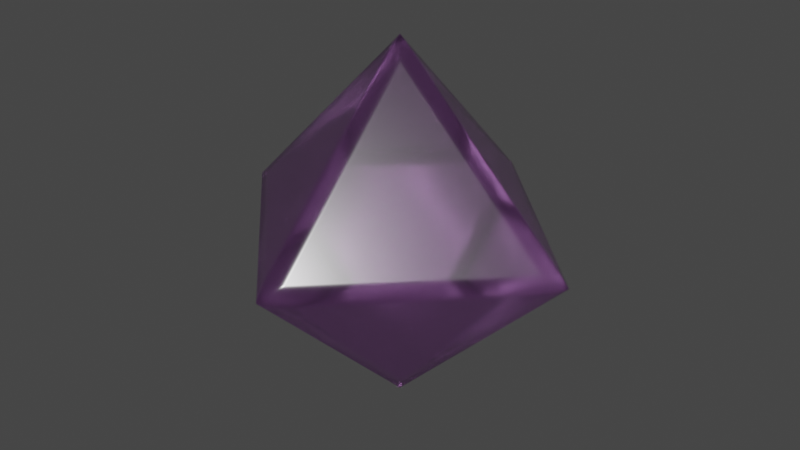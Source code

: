 # Source: d8.blend  (saved by Blender 3.0.42; exported with 4.5.12 LTS)
import bpy
from mathutils import Matrix  # noqa: F401  (used for matrix-valued properties, if any)

bpy.ops.wm.read_factory_settings(use_empty=True)
scene = bpy.context.scene
scene.name = 'Scene'

# ---- collections
col_collection = bpy.data.collections.new('Collection'); scene.collection.children.link(col_collection)

# ---- materials (node trees are filled in below, after node groups)
mat_base_color = bpy.data.materials.new('base color')
mat_base_color.use_transparent_shadow = False
mat_base_color.use_raytrace_refraction = True
mat_base_color.use_screen_refraction = True
mat_base_color.thickness_mode = 'SLAB'

# ---- material node trees
mat_base_color.use_nodes = True; mat_base_color.node_tree.nodes.clear()
_N = mat_base_color.node_tree.nodes; _L = mat_base_color.node_tree.links
n0 = _N.new('ShaderNodeBsdfPrincipled'); n0.name = 'Principled BSDF'; n0.location = (10, 300)
n0.distribution = 'GGX'
n0.subsurface_method = 'RANDOM_WALK_SKIN'
n0.inputs[0].default_value = (0.6724, 0.2747, 0.7991, 1.0)
n0.inputs[2].default_value = 0.212
n0.inputs[3].default_value = 1.45
n0.inputs[13].default_value = 0.4769
n0.inputs[18].default_value = 1.0
n0.inputs[27].default_value = (0.0, 0.0, 0.0, 1.0)
n0.inputs[28].default_value = 1.0
n1 = _N.new('ShaderNodeOutputMaterial'); n1.name = 'Material Output'; n1.location = (300, 300)
_L.new(n0.outputs[0], n1.inputs[0])
n1.is_active_output = True

# ---- world
world_world = bpy.data.worlds.new('World'); scene.world = world_world
world_world.use_nodes = True; world_world.node_tree.nodes.clear()
_N = world_world.node_tree.nodes; _L = world_world.node_tree.links
n0 = _N.new('ShaderNodeOutputWorld'); n0.name = 'World Output'; n0.location = (300, 300)
n1 = _N.new('ShaderNodeBackground'); n1.name = 'Background'; n1.location = (10, 300)
n1.inputs[0].default_value = (0.05088, 0.05088, 0.05088, 1.0)
_L.new(n1.outputs[0], n0.inputs[0])
n0.is_active_output = True
world_world.color = (0.05088, 0.05088, 0.05088)
world_world.use_sun_shadow = False
world_world.sun_shadow_jitter_overblur = 0.0

# ---- meshes
me_solid = bpy.data.meshes.new('Solid')
me_solid.from_pydata([(1.0, 0.0, 0.0), (-1.0, 0.0, 0.0), (0.0, 1.0, 0.0), (0.0, -1.0, 0.0), (0.0, 0.0, 1.0), (0.0, 0.0, -1.0), (0.5, 0.5, 0.0), (-0.5, -0.5, 0.0), (0.0, 0.5, 0.5), (0.5, 0.0, -0.5), (0.0, 0.5, -0.5), (-0.5, 0.0, -0.5), (0.0, -0.5, 0.5), (0.5, -0.5, 0.0), (0.0, -0.5, -0.5), (-0.5, 0.5, 0.0), (0.5, 0.0, 0.5), (-0.5, 0.0, 0.5), (0.25, 0.75, 0.0), (-0.25, -0.75, 0.0), (0.0, 0.25, 0.75), (0.25, 0.0, -0.75), (0.0, 0.25, -0.75), (-0.25, 0.0, -0.75), (0.0, -0.25, 0.75), (0.25, -0.75, 0.0), (0.0, -0.25, -0.75), (-0.25, 0.75, 0.0), (0.25, 0.0, 0.75), (-0.25, 0.0, 0.75), (0.75, 0.25, 0.0), (-0.75, -0.25, 0.0), (0.0, 0.75, 0.25), (0.75, 0.0, -0.25), (0.0, 0.75, -0.25), (-0.75, 0.0, -0.25), (0.0, -0.75, 0.25), (0.75, -0.25, 0.0), (0.0, -0.75, -0.25), (-0.75, 0.25, 0.0), (0.75, 0.0, 0.25), (-0.75, 0.0, 0.25), (0.25, -0.5, -0.25), (0.25, -0.25, -0.5), (0.5, -0.25, -0.25), (-0.5, -0.25, -0.25), (-0.25, -0.25, -0.5), (-0.25, -0.5, -0.25), (-0.25, 0.5, -0.25), (-0.25, 0.25, -0.5), (-0.5, 0.25, -0.25), (0.5, 0.25, -0.25), (0.25, 0.25, -0.5), (0.25, 0.5, -0.25), (0.5, -0.25, 0.25), (0.25, -0.25, 0.5), (0.25, -0.5, 0.25), (-0.25, -0.5, 0.25), (-0.25, -0.25, 0.5), (-0.5, -0.25, 0.25), (-0.5, 0.25, 0.25), (-0.25, 0.25, 0.5), (-0.25, 0.5, 0.25), (0.25, 0.5, 0.25), (0.25, 0.25, 0.5), (0.5, 0.25, 0.25), (0.125, 0.875, 0.0), (-0.125, -0.875, 0.0), (0.0, 0.125, 0.875), (0.125, 0.0, -0.875), (0.0, 0.125, -0.875), (-0.125, 0.0, -0.875), (0.0, -0.125, 0.875), (0.125, -0.875, 0.0), (0.0, -0.125, -0.875), (-0.125, 0.875, 0.0), (0.125, 0.0, 0.875), (-0.125, 0.0, 0.875), (0.625, 0.375, 0.0), (-0.625, -0.375, 0.0), (0.0, 0.625, 0.375), (0.625, 0.0, -0.375), (0.0, 0.625, -0.375), (-0.625, 0.0, -0.375), (0.0, -0.625, 0.375), (0.625, -0.375, 0.0), (0.0, -0.625, -0.375), (-0.625, 0.375, 0.0), (0.625, 0.0, 0.375), (-0.625, 0.0, 0.375), (0.375, -0.5, -0.125), (0.375, -0.125, -0.5), (0.5, -0.125, -0.375), (-0.5, -0.375, -0.125), (-0.125, -0.375, -0.5), (-0.125, -0.5, -0.375), (-0.375, 0.5, -0.125), (-0.375, 0.125, -0.5), (-0.5, 0.125, -0.375), (0.5, 0.375, -0.125), (0.125, 0.375, -0.5), (0.125, 0.5, -0.375), (0.5, -0.375, 0.125), (0.125, -0.375, 0.5), (0.125, -0.5, 0.375), (-0.375, -0.5, 0.125), (-0.375, -0.125, 0.5), (-0.5, -0.125, 0.375), (-0.5, 0.375, 0.125), (-0.125, 0.375, 0.5), (-0.125, 0.5, 0.375), (0.375, 0.5, 0.125), (0.375, 0.125, 0.5), (0.5, 0.125, 0.375), (0.375, 0.625, 0.0), (-0.375, -0.625, 0.0), (0.0, 0.375, 0.625), (0.375, 0.0, -0.625), (0.0, 0.375, -0.625), (-0.375, 0.0, -0.625), (0.0, -0.375, 0.625), (0.375, -0.625, 0.0), (0.0, -0.375, -0.625), (-0.375, 0.625, 0.0), (0.375, 0.0, 0.625), (-0.375, 0.0, 0.625), (0.875, 0.125, 0.0), (-0.875, -0.125, 0.0), (0.0, 0.875, 0.125), (0.875, 0.0, -0.125), (0.0, 0.875, -0.125), (-0.875, 0.0, -0.125), (0.0, -0.875, 0.125), (0.875, -0.125, 0.0), (0.0, -0.875, -0.125), (-0.875, 0.125, 0.0), (0.875, 0.0, 0.125), (-0.875, 0.0, 0.125), (0.125, -0.5, -0.375), (0.125, -0.375, -0.5), (0.5, -0.375, -0.125), (-0.5, -0.125, -0.375), (-0.375, -0.125, -0.5), (-0.375, -0.5, -0.125), (-0.125, 0.5, -0.375), (-0.125, 0.375, -0.5), (-0.5, 0.375, -0.125), (0.5, 0.125, -0.375), (0.375, 0.125, -0.5), (0.375, 0.5, -0.125), (0.5, -0.125, 0.375), (0.375, -0.125, 0.5), (0.375, -0.5, 0.125), (-0.125, -0.5, 0.375), (-0.125, -0.375, 0.5), (-0.5, -0.375, 0.125), (-0.5, 0.125, 0.375), (-0.375, 0.125, 0.5), (-0.375, 0.5, 0.125), (0.125, 0.5, 0.375), (0.125, 0.375, 0.5), (0.5, 0.375, 0.125), (0.625, 0.25, 0.125), (0.625, 0.125, 0.25), (0.75, 0.125, 0.125), (0.375, 0.375, 0.25), (0.25, 0.375, 0.375), (0.375, 0.25, 0.375), (0.125, 0.75, 0.125), (0.125, 0.625, 0.25), (0.25, 0.625, 0.125), (-0.25, 0.625, 0.125), (-0.125, 0.625, 0.25), (-0.125, 0.75, 0.125), (-0.375, 0.375, 0.25), (-0.375, 0.25, 0.375), (-0.25, 0.375, 0.375), (-0.75, 0.125, 0.125), (-0.625, 0.125, 0.25), (-0.625, 0.25, 0.125), (-0.625, -0.25, 0.125), (-0.625, -0.125, 0.25), (-0.75, -0.125, 0.125), (-0.375, -0.375, 0.25), (-0.25, -0.375, 0.375), (-0.375, -0.25, 0.375), (-0.125, -0.75, 0.125), (-0.125, -0.625, 0.25), (-0.25, -0.625, 0.125), (0.25, -0.625, 0.125), (0.125, -0.625, 0.25), (0.125, -0.75, 0.125), (0.375, -0.375, 0.25), (0.375, -0.25, 0.375), (0.25, -0.375, 0.375), (0.75, -0.125, 0.125), (0.625, -0.125, 0.25), (0.625, -0.25, 0.125), (0.25, 0.625, -0.125), (0.125, 0.625, -0.25), (0.125, 0.75, -0.125), (0.375, 0.375, -0.25), (0.375, 0.25, -0.375), (0.25, 0.375, -0.375), (0.75, 0.125, -0.125), (0.625, 0.125, -0.25), (0.625, 0.25, -0.125), (-0.625, 0.25, -0.125), (-0.625, 0.125, -0.25), (-0.75, 0.125, -0.125), (-0.375, 0.375, -0.25), (-0.25, 0.375, -0.375), (-0.375, 0.25, -0.375), (-0.125, 0.75, -0.125), (-0.125, 0.625, -0.25), (-0.25, 0.625, -0.125), (-0.25, -0.625, -0.125), (-0.125, -0.625, -0.25), (-0.125, -0.75, -0.125), (-0.375, -0.375, -0.25), (-0.375, -0.25, -0.375), (-0.25, -0.375, -0.375), (-0.75, -0.125, -0.125), (-0.625, -0.125, -0.25), (-0.625, -0.25, -0.125), (0.625, -0.25, -0.125), (0.625, -0.125, -0.25), (0.75, -0.125, -0.125), (0.375, -0.375, -0.25), (0.25, -0.375, -0.375), (0.375, -0.25, -0.375), (0.125, -0.75, -0.125), (0.125, -0.625, -0.25), (0.25, -0.625, -0.125), (0.125, -0.25, -0.625), (0.125, -0.125, -0.75), (0.25, -0.125, -0.625), (-0.25, -0.125, -0.625), (-0.125, -0.125, -0.75), (-0.125, -0.25, -0.625), (-0.125, 0.25, -0.625), (-0.125, 0.125, -0.75), (-0.25, 0.125, -0.625), (0.25, 0.125, -0.625), (0.125, 0.125, -0.75), (0.125, 0.25, -0.625), (0.25, -0.125, 0.625), (0.125, -0.125, 0.75), (0.125, -0.25, 0.625), (-0.125, -0.25, 0.625), (-0.125, -0.125, 0.75), (-0.25, -0.125, 0.625), (-0.25, 0.125, 0.625), (-0.125, 0.125, 0.75), (-0.125, 0.25, 0.625), (0.125, 0.25, 0.625), (0.125, 0.125, 0.75), (0.25, 0.125, 0.625), (0.0625, 0.9375, 0.0), (-0.0625, -0.9375, 0.0), (0.0, 0.0625, 0.9375), (0.0625, 0.0, -0.9375), (0.0, 0.0625, -0.9375), (-0.0625, 0.0, -0.9375), (0.0, -0.0625, 0.9375), (0.0625, -0.9375, 0.0), (0.0, -0.0625, -0.9375), (-0.0625, 0.9375, 0.0), (0.0625, 0.0, 0.9375), (-0.0625, 0.0, 0.9375), (0.5625, 0.4375, 0.0), (-0.5625, -0.4375, 0.0), (0.0, 0.5625, 0.4375), (0.5625, 0.0, -0.4375), (0.0, 0.5625, -0.4375), (-0.5625, 0.0, -0.4375), (0.0, -0.5625, 0.4375), (0.5625, -0.4375, 0.0), (0.0, -0.5625, -0.4375), (-0.5625, 0.4375, 0.0), (0.5625, 0.0, 0.4375), (-0.5625, 0.0, 0.4375), (0.4375, -0.5, -0.0625), (0.4375, -0.0625, -0.5), (0.5, -0.0625, -0.4375), (-0.5, -0.4375, -0.0625), (-0.0625, -0.4375, -0.5), (-0.0625, -0.5, -0.4375), (-0.4375, 0.5, -0.0625), (-0.4375, 0.0625, -0.5), (-0.5, 0.0625, -0.4375), (0.5, 0.4375, -0.0625), (0.0625, 0.4375, -0.5), (0.0625, 0.5, -0.4375), (0.5, -0.4375, 0.0625), (0.0625, -0.4375, 0.5), (0.0625, -0.5, 0.4375), (-0.4375, -0.5, 0.0625), (-0.4375, -0.0625, 0.5), (-0.5, -0.0625, 0.4375), (-0.5, 0.4375, 0.0625), (-0.0625, 0.4375, 0.5), (-0.0625, 0.5, 0.4375), (0.4375, 0.5, 0.0625), (0.4375, 0.0625, 0.5), (0.5, 0.0625, 0.4375), (0.3125, 0.6875, 0.0), (-0.3125, -0.6875, 0.0), (0.0, 0.3125, 0.6875), (0.3125, 0.0, -0.6875), (0.0, 0.3125, -0.6875), (-0.3125, 0.0, -0.6875), (0.0, -0.3125, 0.6875), (0.3125, -0.6875, 0.0), (0.0, -0.3125, -0.6875), (-0.3125, 0.6875, 0.0), (0.3125, 0.0, 0.6875), (-0.3125, 0.0, 0.6875), (0.8125, 0.1875, 0.0), (-0.8125, -0.1875, 0.0), (0.0, 0.8125, 0.1875), (0.8125, 0.0, -0.1875), (0.0, 0.8125, -0.1875), (-0.8125, 0.0, -0.1875), (0.0, -0.8125, 0.1875), (0.8125, -0.1875, 0.0), (0.0, -0.8125, -0.1875), (-0.8125, 0.1875, 0.0), (0.8125, 0.0, 0.1875), (-0.8125, 0.0, 0.1875), (0.1875, -0.5, -0.3125), (0.1875, -0.3125, -0.5), (0.5, -0.3125, -0.1875), (-0.5, -0.1875, -0.3125), (-0.3125, -0.1875, -0.5), (-0.3125, -0.5, -0.1875), (-0.1875, 0.5, -0.3125), (-0.1875, 0.3125, -0.5), (-0.5, 0.3125, -0.1875), (0.5, 0.1875, -0.3125), (0.3125, 0.1875, -0.5), (0.3125, 0.5, -0.1875), (0.5, -0.1875, 0.3125), (0.3125, -0.1875, 0.5), (0.3125, -0.5, 0.1875), (-0.1875, -0.5, 0.3125), (-0.1875, -0.3125, 0.5), (-0.5, -0.3125, 0.1875), (-0.5, 0.1875, 0.3125), (-0.3125, 0.1875, 0.5), (-0.3125, 0.5, 0.1875), (0.1875, 0.5, 0.3125), (0.1875, 0.3125, 0.5), (0.5, 0.3125, 0.1875), (0.6875, 0.25, 0.0625), (0.6875, 0.0625, 0.25), (0.75, 0.0625, 0.1875), (0.4375, 0.3125, 0.25), (0.25, 0.3125, 0.4375), (0.3125, 0.25, 0.4375), (0.1875, 0.75, 0.0625), (0.1875, 0.5625, 0.25), (0.25, 0.5625, 0.1875), (-0.25, 0.6875, 0.0625), (-0.0625, 0.6875, 0.25), (-0.0625, 0.75, 0.1875), (-0.3125, 0.4375, 0.25), (-0.3125, 0.25, 0.4375), (-0.25, 0.3125, 0.4375), (-0.75, 0.1875, 0.0625), (-0.5625, 0.1875, 0.25), (-0.5625, 0.25, 0.1875), (-0.6875, -0.25, 0.0625), (-0.6875, -0.0625, 0.25), (-0.75, -0.0625, 0.1875), (-0.4375, -0.3125, 0.25), (-0.25, -0.3125, 0.4375), (-0.3125, -0.25, 0.4375), (-0.1875, -0.75, 0.0625), (-0.1875, -0.5625, 0.25), (-0.25, -0.5625, 0.1875), (0.25, -0.6875, 0.0625), (0.0625, -0.6875, 0.25), (0.0625, -0.75, 0.1875), (0.3125, -0.4375, 0.25), (0.3125, -0.25, 0.4375), (0.25, -0.3125, 0.4375), (0.75, -0.1875, 0.0625), (0.5625, -0.1875, 0.25), (0.5625, -0.25, 0.1875), (0.25, 0.6875, -0.0625), (0.0625, 0.6875, -0.25), (0.0625, 0.75, -0.1875), (0.3125, 0.4375, -0.25), (0.3125, 0.25, -0.4375), (0.25, 0.3125, -0.4375), (0.75, 0.1875, -0.0625), (0.5625, 0.1875, -0.25), (0.5625, 0.25, -0.1875), (-0.6875, 0.25, -0.0625), (-0.6875, 0.0625, -0.25), (-0.75, 0.0625, -0.1875), (-0.4375, 0.3125, -0.25), (-0.25, 0.3125, -0.4375), (-0.3125, 0.25, -0.4375), (-0.1875, 0.75, -0.0625), (-0.1875, 0.5625, -0.25), (-0.25, 0.5625, -0.1875), (-0.25, -0.6875, -0.0625), (-0.0625, -0.6875, -0.25), (-0.0625, -0.75, -0.1875), (-0.3125, -0.4375, -0.25), (-0.3125, -0.25, -0.4375), (-0.25, -0.3125, -0.4375), (-0.75, -0.1875, -0.0625), (-0.5625, -0.1875, -0.25), (-0.5625, -0.25, -0.1875), (0.6875, -0.25, -0.0625), (0.6875, -0.0625, -0.25), (0.75, -0.0625, -0.1875), (0.4375, -0.3125, -0.25), (0.25, -0.3125, -0.4375), (0.3125, -0.25, -0.4375), (0.1875, -0.75, -0.0625), (0.1875, -0.5625, -0.25), (0.25, -0.5625, -0.1875), (0.1875, -0.25, -0.5625), (0.1875, -0.0625, -0.75), (0.25, -0.0625, -0.6875), (-0.25, -0.1875, -0.5625), (-0.0625, -0.1875, -0.75), (-0.0625, -0.25, -0.6875), (-0.1875, 0.25, -0.5625), (-0.1875, 0.0625, -0.75), (-0.25, 0.0625, -0.6875), (0.25, 0.1875, -0.5625), (0.0625, 0.1875, -0.75), (0.0625, 0.25, -0.6875), (0.25, -0.1875, 0.5625), (0.0625, -0.1875, 0.75), (0.0625, -0.25, 0.6875), (-0.1875, -0.25, 0.5625), (-0.1875, -0.0625, 0.75), (-0.25, -0.0625, 0.6875), (-0.25, 0.1875, 0.5625), (-0.0625, 0.1875, 0.75), (-0.0625, 0.25, 0.6875), (0.1875, 0.25, 0.5625), (0.1875, 0.0625, 0.75), (0.25, 0.0625, 0.6875), (0.1875, 0.8125, 0.0), (-0.1875, -0.8125, 0.0), (0.0, 0.1875, 0.8125), (0.1875, 0.0, -0.8125), (0.0, 0.1875, -0.8125), (-0.1875, 0.0, -0.8125), (0.0, -0.1875, 0.8125), (0.1875, -0.8125, 0.0), (0.0, -0.1875, -0.8125), (-0.1875, 0.8125, 0.0), (0.1875, 0.0, 0.8125), (-0.1875, 0.0, 0.8125), (0.6875, 0.3125, 0.0), (-0.6875, -0.3125, 0.0), (0.0, 0.6875, 0.3125), (0.6875, 0.0, -0.3125), (0.0, 0.6875, -0.3125), (-0.6875, 0.0, -0.3125), (0.0, -0.6875, 0.3125), (0.6875, -0.3125, 0.0), (0.0, -0.6875, -0.3125), (-0.6875, 0.3125, 0.0), (0.6875, 0.0, 0.3125), (-0.6875, 0.0, 0.3125), (0.3125, -0.5, -0.1875), (0.3125, -0.1875, -0.5), (0.5, -0.1875, -0.3125), (-0.5, -0.3125, -0.1875), (-0.1875, -0.3125, -0.5), (-0.1875, -0.5, -0.3125), (-0.3125, 0.5, -0.1875), (-0.3125, 0.1875, -0.5), (-0.5, 0.1875, -0.3125), (0.5, 0.3125, -0.1875), (0.1875, 0.3125, -0.5), (0.1875, 0.5, -0.3125), (0.5, -0.3125, 0.1875), (0.1875, -0.3125, 0.5), (0.1875, -0.5, 0.3125), (-0.3125, -0.5, 0.1875), (-0.3125, -0.1875, 0.5), (-0.5, -0.1875, 0.3125), (-0.5, 0.3125, 0.1875), (-0.1875, 0.3125, 0.5), (-0.1875, 0.5, 0.3125), (0.3125, 0.5, 0.1875), (0.3125, 0.1875, 0.5), (0.5, 0.1875, 0.3125), (0.4375, 0.5625, 0.0), (-0.4375, -0.5625, 0.0), (0.0, 0.4375, 0.5625), (0.4375, 0.0, -0.5625), (0.0, 0.4375, -0.5625), (-0.4375, 0.0, -0.5625), (0.0, -0.4375, 0.5625), (0.4375, -0.5625, 0.0), (0.0, -0.4375, -0.5625), (-0.4375, 0.5625, 0.0), (0.4375, 0.0, 0.5625), (-0.4375, 0.0, 0.5625), (0.9375, 0.0625, 0.0), (-0.9375, -0.0625, 0.0), (0.0, 0.9375, 0.0625), (0.9375, 0.0, -0.0625), (0.0, 0.9375, -0.0625), (-0.9375, 0.0, -0.0625), (0.0, -0.9375, 0.0625), (0.9375, -0.0625, 0.0), (0.0, -0.9375, -0.0625), (-0.9375, 0.0625, 0.0), (0.9375, 0.0, 0.0625), (-0.9375, 0.0, 0.0625), (0.0625, -0.5, -0.4375), (0.0625, -0.4375, -0.5), (0.5, -0.4375, -0.0625), (-0.5, -0.0625, -0.4375), (-0.4375, -0.0625, -0.5), (-0.4375, -0.5, -0.0625), (-0.0625, 0.5, -0.4375), (-0.0625, 0.4375, -0.5), (-0.5, 0.4375, -0.0625), (0.5, 0.0625, -0.4375), (0.4375, 0.0625, -0.5), (0.4375, 0.5, -0.0625), (0.5, -0.0625, 0.4375), (0.4375, -0.0625, 0.5), (0.4375, -0.5, 0.0625), (-0.0625, -0.5, 0.4375), (-0.0625, -0.4375, 0.5), (-0.5, -0.4375, 0.0625), (-0.5, 0.0625, 0.4375), (-0.4375, 0.0625, 0.5), (-0.4375, 0.5, 0.0625), (0.0625, 0.5, 0.4375), (0.0625, 0.4375, 0.5), (0.5, 0.4375, 0.0625), (0.5625, 0.25, 0.1875), (0.5625, 0.1875, 0.25), (0.75, 0.1875, 0.0625), (0.3125, 0.4375, 0.25), (0.25, 0.4375, 0.3125), (0.4375, 0.25, 0.3125), (0.0625, 0.75, 0.1875), (0.0625, 0.6875, 0.25), (0.25, 0.6875, 0.0625), (-0.25, 0.5625, 0.1875), (-0.1875, 0.5625, 0.25), (-0.1875, 0.75, 0.0625), (-0.4375, 0.3125, 0.25), (-0.4375, 0.25, 0.3125), (-0.25, 0.4375, 0.3125), (-0.75, 0.0625, 0.1875), (-0.6875, 0.0625, 0.25), (-0.6875, 0.25, 0.0625), (-0.5625, -0.25, 0.1875), (-0.5625, -0.1875, 0.25), (-0.75, -0.1875, 0.0625), (-0.3125, -0.4375, 0.25), (-0.25, -0.4375, 0.3125), (-0.4375, -0.25, 0.3125), (-0.0625, -0.75, 0.1875), (-0.0625, -0.6875, 0.25), (-0.25, -0.6875, 0.0625), (0.25, -0.5625, 0.1875), (0.1875, -0.5625, 0.25), (0.1875, -0.75, 0.0625), (0.4375, -0.3125, 0.25), (0.4375, -0.25, 0.3125), (0.25, -0.4375, 0.3125), (0.75, -0.0625, 0.1875), (0.6875, -0.0625, 0.25), (0.6875, -0.25, 0.0625), (0.25, 0.5625, -0.1875), (0.1875, 0.5625, -0.25), (0.1875, 0.75, -0.0625), (0.4375, 0.3125, -0.25), (0.4375, 0.25, -0.3125), (0.25, 0.4375, -0.3125), (0.75, 0.0625, -0.1875), (0.6875, 0.0625, -0.25), (0.6875, 0.25, -0.0625), (-0.5625, 0.25, -0.1875), (-0.5625, 0.1875, -0.25), (-0.75, 0.1875, -0.0625), (-0.3125, 0.4375, -0.25), (-0.25, 0.4375, -0.3125), (-0.4375, 0.25, -0.3125), (-0.0625, 0.75, -0.1875), (-0.0625, 0.6875, -0.25), (-0.25, 0.6875, -0.0625), (-0.25, -0.5625, -0.1875), (-0.1875, -0.5625, -0.25), (-0.1875, -0.75, -0.0625), (-0.4375, -0.3125, -0.25), (-0.4375, -0.25, -0.3125), (-0.25, -0.4375, -0.3125), (-0.75, -0.0625, -0.1875), (-0.6875, -0.0625, -0.25), (-0.6875, -0.25, -0.0625), (0.5625, -0.25, -0.1875), (0.5625, -0.1875, -0.25), (0.75, -0.1875, -0.0625), (0.3125, -0.4375, -0.25), (0.25, -0.4375, -0.3125), (0.4375, -0.25, -0.3125), (0.0625, -0.75, -0.1875), (0.0625, -0.6875, -0.25), (0.25, -0.6875, -0.0625), (0.0625, -0.25, -0.6875), (0.0625, -0.1875, -0.75), (0.25, -0.1875, -0.5625), (-0.25, -0.0625, -0.6875), (-0.1875, -0.0625, -0.75), (-0.1875, -0.25, -0.5625), (-0.0625, 0.25, -0.6875), (-0.0625, 0.1875, -0.75), (-0.25, 0.1875, -0.5625), (0.25, 0.0625, -0.6875), (0.1875, 0.0625, -0.75), (0.1875, 0.25, -0.5625), (0.25, -0.0625, 0.6875), (0.1875, -0.0625, 0.75), (0.1875, -0.25, 0.5625), (-0.0625, -0.25, 0.6875), (-0.0625, -0.1875, 0.75), (-0.25, -0.1875, 0.5625), (-0.25, 0.0625, 0.6875), (-0.1875, 0.0625, 0.75), (-0.1875, 0.25, 0.5625), (0.0625, 0.25, 0.6875), (0.0625, 0.1875, 0.75), (0.25, 0.1875, 0.5625), (0.3125, 0.125, 0.5625), (0.3125, 0.0625, 0.625), (0.375, 0.0625, 0.5625), (0.1875, 0.1875, 0.625), (0.125, 0.1875, 0.6875), (0.1875, 0.125, 0.6875), (0.0625, 0.375, 0.5625), (0.0625, 0.3125, 0.625), (0.125, 0.3125, 0.5625), (-0.125, 0.3125, 0.5625), (-0.0625, 0.3125, 0.625), (-0.0625, 0.375, 0.5625), (-0.1875, 0.1875, 0.625), (-0.1875, 0.125, 0.6875), (-0.125, 0.1875, 0.6875), (-0.375, 0.0625, 0.5625), (-0.3125, 0.0625, 0.625), (-0.3125, 0.125, 0.5625), (-0.3125, -0.125, 0.5625), (-0.3125, -0.0625, 0.625), (-0.375, -0.0625, 0.5625), (-0.1875, -0.1875, 0.625), (-0.125, -0.1875, 0.6875), (-0.1875, -0.125, 0.6875), (-0.0625, -0.375, 0.5625), (-0.0625, -0.3125, 0.625), (-0.125, -0.3125, 0.5625), (0.125, -0.3125, 0.5625), (0.0625, -0.3125, 0.625), (0.0625, -0.375, 0.5625), (0.1875, -0.1875, 0.625), (0.1875, -0.125, 0.6875), (0.125, -0.1875, 0.6875), (0.375, -0.0625, 0.5625), (0.3125, -0.0625, 0.625), (0.3125, -0.125, 0.5625), (0.125, 0.3125, -0.5625), (0.0625, 0.3125, -0.625), (0.0625, 0.375, -0.5625), (0.1875, 0.1875, -0.625), (0.1875, 0.125, -0.6875), (0.125, 0.1875, -0.6875), (0.375, 0.0625, -0.5625), (0.3125, 0.0625, -0.625), (0.3125, 0.125, -0.5625), (-0.3125, 0.125, -0.5625), (-0.3125, 0.0625, -0.625), (-0.375, 0.0625, -0.5625), (-0.1875, 0.1875, -0.625), (-0.125, 0.1875, -0.6875), (-0.1875, 0.125, -0.6875), (-0.0625, 0.375, -0.5625), (-0.0625, 0.3125, -0.625), (-0.125, 0.3125, -0.5625), (-0.125, -0.3125, -0.5625), (-0.0625, -0.3125, -0.625), (-0.0625, -0.375, -0.5625), (-0.1875, -0.1875, -0.625), (-0.1875, -0.125, -0.6875), (-0.125, -0.1875, -0.6875), (-0.375, -0.0625, -0.5625), (-0.3125, -0.0625, -0.625), (-0.3125, -0.125, -0.5625), (0.3125, -0.125, -0.5625), (0.3125, -0.0625, -0.625), (0.375, -0.0625, -0.5625), (0.1875, -0.1875, -0.625), (0.125, -0.1875, -0.6875), (0.1875, -0.125, -0.6875), (0.0625, -0.375, -0.5625), (0.0625, -0.3125, -0.625), (0.125, -0.3125, -0.5625), (0.3125, -0.625, -0.0625), (0.3125, -0.5625, -0.125), (0.375, -0.5625, -0.0625), (0.1875, -0.6875, -0.125), (0.125, -0.6875, -0.1875), (0.1875, -0.625, -0.1875), (0.0625, -0.875, -0.0625), (0.0625, -0.8125, -0.125), (0.125, -0.8125, -0.0625), (0.4375, -0.1875, -0.375), (0.375, -0.1875, -0.4375), (0.4375, -0.125, -0.4375), (0.375, -0.3125, -0.3125), (0.3125, -0.375, -0.3125), (0.3125, -0.3125, -0.375), (0.4375, -0.4375, -0.125), (0.375, -0.4375, -0.1875), (0.4375, -0.375, -0.1875), (0.8125, -0.125, -0.0625), (0.8125, -0.0625, -0.125), (0.875, -0.0625, -0.0625), (0.6875, -0.1875, -0.125), (0.625, -0.1875, -0.1875), (0.6875, -0.125, -0.1875), (0.5625, -0.375, -0.0625), (0.5625, -0.3125, -0.125), (0.625, -0.3125, -0.0625), (-0.625, -0.3125, -0.0625), (-0.5625, -0.3125, -0.125), (-0.5625, -0.375, -0.0625), (-0.6875, -0.1875, -0.125), (-0.6875, -0.125, -0.1875), (-0.625, -0.1875, -0.1875), (-0.875, -0.0625, -0.0625), (-0.8125, -0.0625, -0.125), (-0.8125, -0.125, -0.0625), (-0.1875, -0.4375, -0.375), (-0.1875, -0.375, -0.4375), (-0.125, -0.4375, -0.4375), (-0.3125, -0.375, -0.3125), (-0.375, -0.3125, -0.3125), (-0.3125, -0.3125, -0.375), (-0.4375, -0.4375, -0.125), (-0.4375, -0.375, -0.1875), (-0.375, -0.4375, -0.1875), (-0.125, -0.8125, -0.0625), (-0.0625, -0.8125, -0.125), (-0.0625, -0.875, -0.0625), (-0.1875, -0.6875, -0.125), (-0.1875, -0.625, -0.1875), (-0.125, -0.6875, -0.1875), (-0.375, -0.5625, -0.0625), (-0.3125, -0.5625, -0.125), (-0.3125, -0.625, -0.0625), (-0.3125, 0.625, -0.0625), (-0.3125, 0.5625, -0.125), (-0.375, 0.5625, -0.0625), (-0.1875, 0.6875, -0.125), (-0.125, 0.6875, -0.1875), (-0.1875, 0.625, -0.1875), (-0.0625, 0.875, -0.0625), (-0.0625, 0.8125, -0.125), (-0.125, 0.8125, -0.0625), (-0.4375, 0.1875, -0.375), (-0.375, 0.1875, -0.4375), (-0.4375, 0.125, -0.4375), (-0.375, 0.3125, -0.3125), (-0.3125, 0.375, -0.3125), (-0.3125, 0.3125, -0.375), (-0.4375, 0.4375, -0.125), (-0.375, 0.4375, -0.1875), (-0.4375, 0.375, -0.1875), (-0.8125, 0.125, -0.0625), (-0.8125, 0.0625, -0.125), (-0.875, 0.0625, -0.0625), (-0.6875, 0.1875, -0.125), (-0.625, 0.1875, -0.1875), (-0.6875, 0.125, -0.1875), (-0.5625, 0.375, -0.0625), (-0.5625, 0.3125, -0.125), (-0.625, 0.3125, -0.0625), (0.625, 0.3125, -0.0625), (0.5625, 0.3125, -0.125), (0.5625, 0.375, -0.0625), (0.6875, 0.1875, -0.125), (0.6875, 0.125, -0.1875), (0.625, 0.1875, -0.1875), (0.875, 0.0625, -0.0625), (0.8125, 0.0625, -0.125), (0.8125, 0.125, -0.0625), (0.1875, 0.4375, -0.375), (0.1875, 0.375, -0.4375), (0.125, 0.4375, -0.4375), (0.3125, 0.375, -0.3125), (0.375, 0.3125, -0.3125), (0.3125, 0.3125, -0.375), (0.4375, 0.4375, -0.125), (0.4375, 0.375, -0.1875), (0.375, 0.4375, -0.1875), (0.125, 0.8125, -0.0625), (0.0625, 0.8125, -0.125), (0.0625, 0.875, -0.0625), (0.1875, 0.6875, -0.125), (0.1875, 0.625, -0.1875), (0.125, 0.6875, -0.1875), (0.375, 0.5625, -0.0625), (0.3125, 0.5625, -0.125), (0.3125, 0.625, -0.0625), (0.625, -0.3125, 0.0625), (0.5625, -0.3125, 0.125), (0.5625, -0.375, 0.0625), (0.6875, -0.1875, 0.125), (0.6875, -0.125, 0.1875), (0.625, -0.1875, 0.1875), (0.875, -0.0625, 0.0625), (0.8125, -0.0625, 0.125), (0.8125, -0.125, 0.0625), (0.1875, -0.4375, 0.375), (0.1875, -0.375, 0.4375), (0.125, -0.4375, 0.4375), (0.3125, -0.375, 0.3125), (0.375, -0.3125, 0.3125), (0.3125, -0.3125, 0.375), (0.4375, -0.4375, 0.125), (0.4375, -0.375, 0.1875), (0.375, -0.4375, 0.1875), (0.125, -0.8125, 0.0625), (0.0625, -0.8125, 0.125), (0.0625, -0.875, 0.0625), (0.1875, -0.6875, 0.125), (0.1875, -0.625, 0.1875), (0.125, -0.6875, 0.1875), (0.375, -0.5625, 0.0625), (0.3125, -0.5625, 0.125), (0.3125, -0.625, 0.0625), (-0.3125, -0.625, 0.0625), (-0.3125, -0.5625, 0.125), (-0.375, -0.5625, 0.0625), (-0.1875, -0.6875, 0.125), (-0.125, -0.6875, 0.1875), (-0.1875, -0.625, 0.1875), (-0.0625, -0.875, 0.0625), (-0.0625, -0.8125, 0.125), (-0.125, -0.8125, 0.0625), (-0.4375, -0.1875, 0.375), (-0.375, -0.1875, 0.4375), (-0.4375, -0.125, 0.4375), (-0.375, -0.3125, 0.3125), (-0.3125, -0.375, 0.3125), (-0.3125, -0.3125, 0.375), (-0.4375, -0.4375, 0.125), (-0.375, -0.4375, 0.1875), (-0.4375, -0.375, 0.1875), (-0.8125, -0.125, 0.0625), (-0.8125, -0.0625, 0.125), (-0.875, -0.0625, 0.0625), (-0.6875, -0.1875, 0.125), (-0.625, -0.1875, 0.1875), (-0.6875, -0.125, 0.1875), (-0.5625, -0.375, 0.0625), (-0.5625, -0.3125, 0.125), (-0.625, -0.3125, 0.0625), (-0.625, 0.3125, 0.0625), (-0.5625, 0.3125, 0.125), (-0.5625, 0.375, 0.0625), (-0.6875, 0.1875, 0.125), (-0.6875, 0.125, 0.1875), (-0.625, 0.1875, 0.1875), (-0.875, 0.0625, 0.0625), (-0.8125, 0.0625, 0.125), (-0.8125, 0.125, 0.0625), (-0.1875, 0.4375, 0.375), (-0.1875, 0.375, 0.4375), (-0.125, 0.4375, 0.4375), (-0.3125, 0.375, 0.3125), (-0.375, 0.3125, 0.3125), (-0.3125, 0.3125, 0.375), (-0.4375, 0.4375, 0.125), (-0.4375, 0.375, 0.1875), (-0.375, 0.4375, 0.1875), (-0.125, 0.8125, 0.0625), (-0.0625, 0.8125, 0.125), (-0.0625, 0.875, 0.0625), (-0.1875, 0.6875, 0.125), (-0.1875, 0.625, 0.1875), (-0.125, 0.6875, 0.1875), (-0.375, 0.5625, 0.0625), (-0.3125, 0.5625, 0.125), (-0.3125, 0.625, 0.0625), (0.3125, 0.625, 0.0625), (0.3125, 0.5625, 0.125), (0.375, 0.5625, 0.0625), (0.1875, 0.6875, 0.125), (0.125, 0.6875, 0.1875), (0.1875, 0.625, 0.1875), (0.0625, 0.875, 0.0625), (0.0625, 0.8125, 0.125), (0.125, 0.8125, 0.0625), (0.4375, 0.1875, 0.375), (0.375, 0.1875, 0.4375), (0.4375, 0.125, 0.4375), (0.375, 0.3125, 0.3125), (0.3125, 0.375, 0.3125), (0.3125, 0.3125, 0.375), (0.4375, 0.4375, 0.125), (0.375, 0.4375, 0.1875), (0.4375, 0.375, 0.1875), (0.8125, 0.125, 0.0625), (0.8125, 0.0625, 0.125), (0.875, 0.0625, 0.0625), (0.6875, 0.1875, 0.125), (0.625, 0.1875, 0.1875), (0.6875, 0.125, 0.1875), (0.5625, 0.375, 0.0625), (0.5625, 0.3125, 0.125), (0.625, 0.3125, 0.0625), (0.5625, 0.125, 0.3125), (0.5625, 0.0625, 0.375), (0.625, 0.0625, 0.3125), (0.1875, 0.4375, 0.375), (0.125, 0.4375, 0.4375), (0.1875, 0.375, 0.4375), (0.0625, 0.625, 0.3125), (0.0625, 0.5625, 0.375), (0.125, 0.5625, 0.3125), (-0.125, 0.5625, 0.3125), (-0.0625, 0.5625, 0.375), (-0.0625, 0.625, 0.3125), (-0.4375, 0.1875, 0.375), (-0.4375, 0.125, 0.4375), (-0.375, 0.1875, 0.4375), (-0.625, 0.0625, 0.3125), (-0.5625, 0.0625, 0.375), (-0.5625, 0.125, 0.3125), (-0.5625, -0.125, 0.3125), (-0.5625, -0.0625, 0.375), (-0.625, -0.0625, 0.3125), (-0.1875, -0.4375, 0.375), (-0.125, -0.4375, 0.4375), (-0.1875, -0.375, 0.4375), (-0.0625, -0.625, 0.3125), (-0.0625, -0.5625, 0.375), (-0.125, -0.5625, 0.3125), (0.125, -0.5625, 0.3125), (0.0625, -0.5625, 0.375), (0.0625, -0.625, 0.3125), (0.4375, -0.1875, 0.375), (0.4375, -0.125, 0.4375), (0.375, -0.1875, 0.4375), (0.625, -0.0625, 0.3125), (0.5625, -0.0625, 0.375), (0.5625, -0.125, 0.3125), (0.125, 0.5625, -0.3125), (0.0625, 0.5625, -0.375), (0.0625, 0.625, -0.3125), (0.4375, 0.1875, -0.375), (0.4375, 0.125, -0.4375), (0.375, 0.1875, -0.4375), (0.625, 0.0625, -0.3125), (0.5625, 0.0625, -0.375), (0.5625, 0.125, -0.3125), (-0.5625, 0.125, -0.3125), (-0.5625, 0.0625, -0.375), (-0.625, 0.0625, -0.3125), (-0.1875, 0.4375, -0.375), (-0.125, 0.4375, -0.4375), (-0.1875, 0.375, -0.4375), (-0.0625, 0.625, -0.3125), (-0.0625, 0.5625, -0.375), (-0.125, 0.5625, -0.3125), (-0.125, -0.5625, -0.3125), (-0.0625, -0.5625, -0.375), (-0.0625, -0.625, -0.3125), (-0.4375, -0.1875, -0.375), (-0.4375, -0.125, -0.4375), (-0.375, -0.1875, -0.4375), (-0.625, -0.0625, -0.3125), (-0.5625, -0.0625, -0.375), (-0.5625, -0.125, -0.3125), (0.5625, -0.125, -0.3125), (0.5625, -0.0625, -0.375), (0.625, -0.0625, -0.3125), (0.1875, -0.4375, -0.375), (0.125, -0.4375, -0.4375), (0.1875, -0.375, -0.4375), (0.0625, -0.625, -0.3125), (0.0625, -0.5625, -0.375), (0.125, -0.5625, -0.3125), (0.0625, -0.125, -0.8125), (0.0625, -0.0625, -0.875), (0.125, -0.0625, -0.8125), (-0.125, -0.0625, -0.8125), (-0.0625, -0.0625, -0.875), (-0.0625, -0.125, -0.8125), (-0.0625, 0.125, -0.8125), (-0.0625, 0.0625, -0.875), (-0.125, 0.0625, -0.8125), (0.125, 0.0625, -0.8125), (0.0625, 0.0625, -0.875), (0.0625, 0.125, -0.8125), (0.125, -0.0625, 0.8125), (0.0625, -0.0625, 0.875), (0.0625, -0.125, 0.8125), (-0.0625, -0.125, 0.8125), (-0.0625, -0.0625, 0.875), (-0.125, -0.0625, 0.8125), (-0.125, 0.0625, 0.8125), (-0.0625, 0.0625, 0.875), (-0.0625, 0.125, 0.8125), (0.0625, 0.125, 0.8125), (0.0625, 0.0625, 0.875), (0.125, 0.0625, 0.8125)], [], [(4, 268, 260), (4, 260, 269), (4, 269, 264), (4, 264, 268), (5, 262, 261), (5, 263, 262), (5, 266, 263), (5, 261, 266), (14, 522, 278), (14, 523, 522), (9, 273, 284), (11, 525, 275), (11, 526, 525), (14, 278, 287), (10, 528, 274), (10, 529, 528), (11, 275, 290), (9, 531, 273), (9, 532, 531), (10, 274, 293), (16, 534, 280), (16, 535, 534), (12, 276, 296), (12, 537, 276), (12, 538, 537), (17, 281, 299), (17, 540, 281), (17, 541, 540), (8, 272, 302), (8, 543, 272), (8, 544, 543), (16, 280, 305), (65, 546, 353), (65, 547, 546), (40, 328, 356), (63, 549, 495), (63, 550, 549), (64, 496, 359), (32, 552, 320), (32, 553, 552), (63, 495, 362), (62, 555, 350), (62, 556, 555), (32, 320, 365), (60, 558, 492), (60, 559, 558), (61, 493, 368), (41, 561, 329), (41, 562, 561), (60, 492, 371), (59, 564, 347), (59, 565, 564), (41, 329, 374), (57, 567, 489), (57, 568, 567), (58, 490, 377), (36, 570, 324), (36, 571, 570), (57, 489, 380), (56, 573, 344), (56, 574, 573), (36, 324, 383), (54, 576, 486), (54, 577, 576), (55, 487, 386), (40, 579, 328), (40, 580, 579), (54, 486, 389), (53, 582, 341), (53, 583, 582), (34, 322, 392), (51, 585, 483), (51, 586, 585), (52, 484, 395), (33, 588, 321), (33, 589, 588), (51, 483, 398), (50, 591, 338), (50, 592, 591), (35, 323, 401), (48, 594, 480), (48, 595, 594), (49, 481, 404), (34, 597, 322), (34, 598, 597), (48, 480, 407), (47, 600, 335), (47, 601, 600), (38, 326, 410), (45, 603, 477), (45, 604, 603), (46, 478, 413), (35, 606, 323), (35, 607, 606), (45, 477, 416), (44, 609, 332), (44, 610, 609), (33, 321, 419), (42, 612, 474), (42, 613, 612), (43, 475, 422), (38, 615, 326), (38, 616, 615), (42, 474, 425), (26, 618, 314), (26, 619, 618), (21, 309, 428), (23, 621, 311), (23, 622, 621), (26, 314, 431), (22, 624, 310), (22, 625, 624), (23, 311, 434), (21, 627, 309), (21, 628, 627), (22, 310, 437), (28, 630, 316), (28, 631, 630), (24, 312, 440), (24, 633, 312), (24, 634, 633), (29, 317, 443), (29, 636, 317), (29, 637, 636), (20, 308, 446), (20, 639, 308), (20, 640, 639), (28, 316, 449), (257, 642, 641), (257, 643, 642), (124, 508, 644), (255, 645, 447), (255, 646, 645), (256, 448, 647), (116, 648, 500), (116, 649, 648), (255, 447, 650), (254, 651, 638), (254, 652, 651), (116, 500, 653), (252, 654, 444), (252, 655, 654), (253, 445, 656), (125, 657, 509), (125, 658, 657), (252, 444, 659), (251, 660, 635), (251, 661, 660), (125, 509, 662), (249, 663, 441), (249, 664, 663), (250, 442, 665), (120, 666, 504), (120, 667, 666), (249, 441, 668), (248, 669, 632), (248, 670, 669), (120, 504, 671), (246, 672, 438), (246, 673, 672), (247, 439, 674), (124, 675, 508), (124, 676, 675), (246, 438, 677), (245, 678, 629), (245, 679, 678), (118, 502, 680), (243, 681, 435), (243, 682, 681), (244, 436, 683), (117, 684, 501), (117, 685, 684), (243, 435, 686), (242, 687, 626), (242, 688, 687), (119, 503, 689), (240, 690, 432), (240, 691, 690), (241, 433, 692), (118, 693, 502), (118, 694, 693), (240, 432, 695), (239, 696, 623), (239, 697, 696), (122, 506, 698), (237, 699, 429), (237, 700, 699), (238, 430, 701), (119, 702, 503), (119, 703, 702), (237, 429, 704), (236, 705, 620), (236, 706, 705), (117, 501, 707), (234, 708, 426), (234, 709, 708), (235, 427, 710), (122, 711, 506), (122, 712, 711), (234, 426, 713), (233, 714, 617), (233, 715, 714), (90, 282, 716), (231, 717, 423), (231, 718, 717), (232, 424, 719), (134, 720, 518), (134, 721, 720), (231, 423, 722), (230, 723, 614), (230, 724, 723), (91, 283, 725), (228, 726, 420), (228, 727, 726), (229, 421, 728), (90, 729, 282), (90, 730, 729), (228, 420, 731), (227, 732, 611), (227, 733, 732), (129, 513, 734), (225, 735, 417), (225, 736, 735), (226, 418, 737), (140, 738, 524), (140, 739, 738), (225, 417, 740), (224, 741, 608), (224, 742, 741), (93, 285, 743), (222, 744, 414), (222, 745, 744), (223, 415, 746), (131, 747, 515), (131, 748, 747), (222, 414, 749), (221, 750, 605), (221, 751, 750), (94, 286, 752), (219, 753, 411), (219, 754, 753), (220, 412, 755), (93, 756, 285), (93, 757, 756), (219, 411, 758), (218, 759, 602), (218, 760, 759), (134, 518, 761), (216, 762, 408), (216, 763, 762), (217, 409, 764), (143, 765, 527), (143, 766, 765), (216, 408, 767), (215, 768, 599), (215, 769, 768), (96, 288, 770), (213, 771, 405), (213, 772, 771), (214, 406, 773), (130, 774, 514), (130, 775, 774), (213, 405, 776), (212, 777, 596), (212, 778, 777), (97, 289, 779), (210, 780, 402), (210, 781, 780), (211, 403, 782), (96, 783, 288), (96, 784, 783), (210, 402, 785), (209, 786, 593), (209, 787, 786), (131, 515, 788), (207, 789, 399), (207, 790, 789), (208, 400, 791), (146, 792, 530), (146, 793, 792), (207, 399, 794), (206, 795, 590), (206, 796, 795), (99, 291, 797), (204, 798, 396), (204, 799, 798), (205, 397, 800), (129, 801, 513), (129, 802, 801), (204, 396, 803), (203, 804, 587), (203, 805, 804), (100, 292, 806), (201, 807, 393), (201, 808, 807), (202, 394, 809), (99, 810, 291), (99, 811, 810), (201, 393, 812), (200, 813, 584), (200, 814, 813), (130, 514, 815), (198, 816, 390), (198, 817, 816), (199, 391, 818), (149, 819, 533), (149, 820, 819), (198, 390, 821), (197, 822, 581), (197, 823, 822), (102, 294, 824), (195, 825, 387), (195, 826, 825), (196, 388, 827), (136, 828, 520), (136, 829, 828), (195, 387, 830), (194, 831, 578), (194, 832, 831), (103, 295, 833), (192, 834, 384), (192, 835, 834), (193, 385, 836), (102, 837, 294), (102, 838, 837), (192, 384, 839), (191, 840, 575), (191, 841, 840), (132, 516, 842), (189, 843, 381), (189, 844, 843), (190, 382, 845), (152, 846, 536), (152, 847, 846), (189, 381, 848), (188, 849, 572), (188, 850, 849), (105, 297, 851), (186, 852, 378), (186, 853, 852), (187, 379, 854), (132, 855, 516), (132, 856, 855), (186, 378, 857), (185, 858, 569), (185, 859, 858), (106, 298, 860), (183, 861, 375), (183, 862, 861), (184, 376, 863), (105, 864, 297), (105, 865, 864), (183, 375, 866), (182, 867, 566), (182, 868, 867), (137, 521, 869), (180, 870, 372), (180, 871, 870), (181, 373, 872), (155, 873, 539), (155, 874, 873), (180, 372, 875), (179, 876, 563), (179, 877, 876), (108, 300, 878), (177, 879, 369), (177, 880, 879), (178, 370, 881), (137, 882, 521), (137, 883, 882), (177, 369, 884), (176, 885, 560), (176, 886, 885), (109, 301, 887), (174, 888, 366), (174, 889, 888), (175, 367, 890), (108, 891, 300), (108, 892, 891), (174, 366, 893), (173, 894, 557), (173, 895, 894), (128, 512, 896), (171, 897, 363), (171, 898, 897), (172, 364, 899), (158, 900, 542), (158, 901, 900), (171, 363, 902), (170, 903, 554), (170, 904, 903), (111, 303, 905), (168, 906, 360), (168, 907, 906), (169, 361, 908), (128, 909, 512), (128, 910, 909), (168, 360, 911), (167, 912, 551), (167, 913, 912), (112, 304, 914), (165, 915, 357), (165, 916, 915), (166, 358, 917), (111, 918, 303), (111, 919, 918), (165, 357, 920), (164, 921, 548), (164, 922, 921), (136, 520, 923), (162, 924, 354), (162, 925, 924), (163, 355, 926), (161, 927, 545), (161, 928, 927), (162, 354, 929), (113, 930, 497), (113, 931, 930), (88, 472, 932), (159, 933, 351), (159, 934, 933), (160, 352, 935), (80, 936, 464), (80, 937, 936), (159, 351, 938), (110, 939, 494), (110, 940, 939), (80, 464, 941), (156, 942, 348), (156, 943, 942), (157, 349, 944), (89, 945, 473), (89, 946, 945), (156, 348, 947), (107, 948, 491), (107, 949, 948), (89, 473, 950), (153, 951, 345), (153, 952, 951), (154, 346, 953), (84, 954, 468), (84, 955, 954), (153, 345, 956), (104, 957, 488), (104, 958, 957), (84, 468, 959), (150, 960, 342), (150, 961, 960), (151, 343, 962), (88, 963, 472), (88, 964, 963), (150, 342, 965), (101, 966, 485), (101, 967, 966), (82, 466, 968), (147, 969, 339), (147, 970, 969), (148, 340, 971), (81, 972, 465), (81, 973, 972), (147, 339, 974), (98, 975, 482), (98, 976, 975), (83, 467, 977), (144, 978, 336), (144, 979, 978), (145, 337, 980), (82, 981, 466), (82, 982, 981), (144, 336, 983), (95, 984, 479), (95, 985, 984), (86, 470, 986), (141, 987, 333), (141, 988, 987), (142, 334, 989), (83, 990, 467), (83, 991, 990), (141, 333, 992), (92, 993, 476), (92, 994, 993), (81, 465, 995), (138, 996, 330), (138, 997, 996), (139, 331, 998), (86, 999, 470), (86, 1000, 999), (138, 330, 1001), (74, 1002, 458), (74, 1003, 1002), (69, 453, 1004), (71, 1005, 455), (71, 1006, 1005), (74, 458, 1007), (70, 1008, 454), (70, 1009, 1008), (71, 455, 1010), (69, 1011, 453), (69, 1012, 1011), (70, 454, 1013), (76, 1014, 460), (76, 1015, 1014), (72, 456, 1016), (72, 1017, 456), (72, 1018, 1017), (77, 461, 1019), (77, 1020, 461), (77, 1021, 1020), (68, 452, 1022), (68, 1023, 452), (68, 1024, 1023), (76, 460, 1025), (1025, 448, 256), (1025, 460, 448), (460, 28, 448), (1023, 1025, 256), (1023, 1024, 1025), (1024, 76, 1025), (452, 640, 20), (452, 1023, 640), (1023, 256, 640), (1022, 445, 253), (1022, 452, 445), (452, 20, 445), (1020, 1022, 253), (1020, 1021, 1022), (1021, 68, 1022), (461, 637, 29), (461, 1020, 637), (1020, 253, 637), (1019, 442, 250), (1019, 461, 442), (461, 29, 442), (1017, 1019, 250), (1017, 1018, 1019), (1018, 77, 1019), (456, 634, 24), (456, 1017, 634), (1017, 250, 634), (1016, 439, 247), (1016, 456, 439), (456, 24, 439), (1014, 1016, 247), (1014, 1015, 1016), (1015, 72, 1016), (460, 631, 28), (460, 1014, 631), (1014, 247, 631), (1013, 436, 244), (1013, 454, 436), (454, 22, 436), (1011, 1013, 244), (1011, 1012, 1013), (1012, 70, 1013), (453, 628, 21), (453, 1011, 628), (1011, 244, 628), (1010, 433, 241), (1010, 455, 433), (455, 23, 433), (1008, 1010, 241), (1008, 1009, 1010), (1009, 71, 1010), (454, 625, 22), (454, 1008, 625), (1008, 241, 625), (1007, 430, 238), (1007, 458, 430), (458, 26, 430), (1005, 1007, 238), (1005, 1006, 1007), (1006, 74, 1007), (455, 622, 23), (455, 1005, 622), (1005, 238, 622), (1004, 427, 235), (1004, 453, 427), (453, 21, 427), (1002, 1004, 235), (1002, 1003, 1004), (1003, 69, 1004), (458, 619, 26), (458, 1002, 619), (1002, 235, 619), (1001, 424, 232), (1001, 330, 424), (330, 42, 424), (999, 1001, 232), (999, 1000, 1001), (1000, 138, 1001), (470, 616, 38), (470, 999, 616), (999, 232, 616), (998, 421, 229), (998, 331, 421), (331, 43, 421), (996, 998, 229), (996, 997, 998), (997, 139, 998), (330, 613, 42), (330, 996, 613), (996, 229, 613), (995, 418, 226), (995, 465, 418), (465, 33, 418), (993, 995, 226), (993, 994, 995), (994, 81, 995), (476, 610, 44), (476, 993, 610), (993, 226, 610), (992, 415, 223), (992, 333, 415), (333, 45, 415), (990, 992, 223), (990, 991, 992), (991, 141, 992), (467, 607, 35), (467, 990, 607), (990, 223, 607), (989, 412, 220), (989, 334, 412), (334, 46, 412), (987, 989, 220), (987, 988, 989), (988, 142, 989), (333, 604, 45), (333, 987, 604), (987, 220, 604), (986, 409, 217), (986, 470, 409), (470, 38, 409), (984, 986, 217), (984, 985, 986), (985, 86, 986), (479, 601, 47), (479, 984, 601), (984, 217, 601), (983, 406, 214), (983, 336, 406), (336, 48, 406), (981, 983, 214), (981, 982, 983), (982, 144, 983), (466, 598, 34), (466, 981, 598), (981, 214, 598), (980, 403, 211), (980, 337, 403), (337, 49, 403), (978, 980, 211), (978, 979, 980), (979, 145, 980), (336, 595, 48), (336, 978, 595), (978, 211, 595), (977, 400, 208), (977, 467, 400), (467, 35, 400), (975, 977, 208), (975, 976, 977), (976, 83, 977), (482, 592, 50), (482, 975, 592), (975, 208, 592), (974, 397, 205), (974, 339, 397), (339, 51, 397), (972, 974, 205), (972, 973, 974), (973, 147, 974), (465, 589, 33), (465, 972, 589), (972, 205, 589), (971, 394, 202), (971, 340, 394), (340, 52, 394), (969, 971, 202), (969, 970, 971), (970, 148, 971), (339, 586, 51), (339, 969, 586), (969, 202, 586), (968, 391, 199), (968, 466, 391), (466, 34, 391), (966, 968, 199), (966, 967, 968), (967, 82, 968), (485, 583, 53), (485, 966, 583), (966, 199, 583), (965, 388, 196), (965, 342, 388), (342, 54, 388), (963, 965, 196), (963, 964, 965), (964, 150, 965), (472, 580, 40), (472, 963, 580), (963, 196, 580), (962, 385, 193), (962, 343, 385), (343, 55, 385), (960, 962, 193), (960, 961, 962), (961, 151, 962), (342, 577, 54), (342, 960, 577), (960, 193, 577), (959, 382, 190), (959, 468, 382), (468, 36, 382), (957, 959, 190), (957, 958, 959), (958, 84, 959), (488, 574, 56), (488, 957, 574), (957, 190, 574), (956, 379, 187), (956, 345, 379), (345, 57, 379), (954, 956, 187), (954, 955, 956), (955, 153, 956), (468, 571, 36), (468, 954, 571), (954, 187, 571), (953, 376, 184), (953, 346, 376), (346, 58, 376), (951, 953, 184), (951, 952, 953), (952, 154, 953), (345, 568, 57), (345, 951, 568), (951, 184, 568), (950, 373, 181), (950, 473, 373), (473, 41, 373), (948, 950, 181), (948, 949, 950), (949, 89, 950), (491, 565, 59), (491, 948, 565), (948, 181, 565), (947, 370, 178), (947, 348, 370), (348, 60, 370), (945, 947, 178), (945, 946, 947), (946, 156, 947), (473, 562, 41), (473, 945, 562), (945, 178, 562), (944, 367, 175), (944, 349, 367), (349, 61, 367), (942, 944, 175), (942, 943, 944), (943, 157, 944), (348, 559, 60), (348, 942, 559), (942, 175, 559), (941, 364, 172), (941, 464, 364), (464, 32, 364), (939, 941, 172), (939, 940, 941), (940, 80, 941), (494, 556, 62), (494, 939, 556), (939, 172, 556), (938, 361, 169), (938, 351, 361), (351, 63, 361), (936, 938, 169), (936, 937, 938), (937, 159, 938), (464, 553, 32), (464, 936, 553), (936, 169, 553), (935, 358, 166), (935, 352, 358), (352, 64, 358), (933, 935, 166), (933, 934, 935), (934, 160, 935), (351, 550, 63), (351, 933, 550), (933, 166, 550), (932, 355, 163), (932, 472, 355), (472, 40, 355), (930, 932, 163), (930, 931, 932), (931, 88, 932), (497, 547, 65), (497, 930, 547), (930, 163, 547), (929, 462, 78), (929, 354, 462), (354, 30, 462), (927, 929, 78), (927, 928, 929), (928, 162, 929), (545, 270, 6), (545, 927, 270), (927, 78, 270), (926, 356, 164), (926, 355, 356), (355, 40, 356), (924, 926, 164), (924, 925, 926), (925, 163, 926), (354, 548, 30), (354, 924, 548), (924, 164, 548), (923, 510, 126), (923, 520, 510), (520, 0, 510), (921, 923, 126), (921, 922, 923), (922, 136, 923), (548, 318, 30), (548, 921, 318), (921, 126, 318), (920, 353, 161), (920, 357, 353), (357, 65, 353), (918, 920, 161), (918, 919, 920), (919, 165, 920), (303, 545, 6), (303, 918, 545), (918, 161, 545), (917, 359, 167), (917, 358, 359), (358, 64, 359), (915, 917, 167), (915, 916, 917), (916, 166, 917), (357, 551, 65), (357, 915, 551), (915, 167, 551), (914, 305, 113), (914, 304, 305), (304, 16, 305), (912, 914, 113), (912, 913, 914), (913, 112, 914), (551, 497, 65), (551, 912, 497), (912, 113, 497), (911, 450, 66), (911, 360, 450), (360, 18, 450), (909, 911, 66), (909, 910, 911), (910, 168, 911), (512, 258, 2), (512, 909, 258), (909, 66, 258), (908, 362, 170), (908, 361, 362), (361, 63, 362), (906, 908, 170), (906, 907, 908), (907, 169, 908), (360, 554, 18), (360, 906, 554), (906, 170, 554), (905, 498, 114), (905, 303, 498), (303, 6, 498), (903, 905, 114), (903, 904, 905), (904, 111, 905), (554, 306, 18), (554, 903, 306), (903, 114, 306), (902, 315, 123), (902, 363, 315), (363, 27, 315), (900, 902, 123), (900, 901, 902), (901, 171, 902), (542, 507, 15), (542, 900, 507), (900, 123, 507), (899, 365, 173), (899, 364, 365), (364, 32, 365), (897, 899, 173), (897, 898, 899), (898, 172, 899), (363, 557, 27), (363, 897, 557), (897, 173, 557), (896, 267, 75), (896, 512, 267), (512, 2, 267), (894, 896, 75), (894, 895, 896), (895, 128, 896), (557, 459, 27), (557, 894, 459), (894, 75, 459), (893, 350, 158), (893, 366, 350), (366, 62, 350), (891, 893, 158), (891, 892, 893), (892, 174, 893), (300, 542, 15), (300, 891, 542), (891, 158, 542), (890, 368, 176), (890, 367, 368), (367, 61, 368), (888, 890, 176), (888, 889, 890), (889, 175, 890), (366, 560, 62), (366, 888, 560), (888, 176, 560), (887, 302, 110), (887, 301, 302), (301, 8, 302), (885, 887, 110), (885, 886, 887), (886, 109, 887), (560, 494, 62), (560, 885, 494), (885, 110, 494), (884, 327, 135), (884, 369, 327), (369, 39, 327), (882, 884, 135), (882, 883, 884), (883, 177, 884), (521, 519, 1), (521, 882, 519), (882, 135, 519), (881, 371, 179), (881, 370, 371), (370, 60, 371), (879, 881, 179), (879, 880, 881), (880, 178, 881), (369, 563, 39), (369, 879, 563), (879, 179, 563), (878, 279, 87), (878, 300, 279), (300, 15, 279), (876, 878, 87), (876, 877, 878), (877, 108, 878), (563, 471, 39), (563, 876, 471), (876, 87, 471), (875, 463, 79), (875, 372, 463), (372, 31, 463), (873, 875, 79), (873, 874, 875), (874, 180, 875), (539, 271, 7), (539, 873, 271), (873, 79, 271), (872, 374, 182), (872, 373, 374), (373, 41, 374), (870, 872, 182), (870, 871, 872), (871, 181, 872), (372, 566, 31), (372, 870, 566), (870, 182, 566), (869, 511, 127), (869, 521, 511), (521, 1, 511), (867, 869, 127), (867, 868, 869), (868, 137, 869), (566, 319, 31), (566, 867, 319), (867, 127, 319), (866, 347, 155), (866, 375, 347), (375, 59, 347), (864, 866, 155), (864, 865, 866), (865, 183, 866), (297, 539, 7), (297, 864, 539), (864, 155, 539), (863, 377, 185), (863, 376, 377), (376, 58, 377), (861, 863, 185), (861, 862, 863), (862, 184, 863), (375, 569, 59), (375, 861, 569), (861, 185, 569), (860, 299, 107), (860, 298, 299), (298, 17, 299), (858, 860, 107), (858, 859, 860), (859, 106, 860), (569, 491, 59), (569, 858, 491), (858, 107, 491), (857, 451, 67), (857, 378, 451), (378, 19, 451), (855, 857, 67), (855, 856, 857), (856, 186, 857), (516, 259, 3), (516, 855, 259), (855, 67, 259), (854, 380, 188), (854, 379, 380), (379, 57, 380), (852, 854, 188), (852, 853, 854), (853, 187, 854), (378, 572, 19), (378, 852, 572), (852, 188, 572), (851, 499, 115), (851, 297, 499), (297, 7, 499), (849, 851, 115), (849, 850, 851), (850, 105, 851), (572, 307, 19), (572, 849, 307), (849, 115, 307), (848, 313, 121), (848, 381, 313), (381, 25, 313), (846, 848, 121), (846, 847, 848), (847, 189, 848), (536, 505, 13), (536, 846, 505), (846, 121, 505), (845, 383, 191), (845, 382, 383), (382, 36, 383), (843, 845, 191), (843, 844, 845), (844, 190, 845), (381, 575, 25), (381, 843, 575), (843, 191, 575), (842, 265, 73), (842, 516, 265), (516, 3, 265), (840, 842, 73), (840, 841, 842), (841, 132, 842), (575, 457, 25), (575, 840, 457), (840, 73, 457), (839, 344, 152), (839, 384, 344), (384, 56, 344), (837, 839, 152), (837, 838, 839), (838, 192, 839), (294, 536, 13), (294, 837, 536), (837, 152, 536), (836, 386, 194), (836, 385, 386), (385, 55, 386), (834, 836, 194), (834, 835, 836), (835, 193, 836), (384, 578, 56), (384, 834, 578), (834, 194, 578), (833, 296, 104), (833, 295, 296), (295, 12, 296), (831, 833, 104), (831, 832, 833), (832, 103, 833), (578, 488, 56), (578, 831, 488), (831, 104, 488), (830, 325, 133), (830, 387, 325), (387, 37, 325), (828, 830, 133), (828, 829, 830), (829, 195, 830), (520, 517, 0), (520, 828, 517), (828, 133, 517), (827, 389, 197), (827, 388, 389), (388, 54, 389), (825, 827, 197), (825, 826, 827), (826, 196, 827), (387, 581, 37), (387, 825, 581), (825, 197, 581), (824, 277, 85), (824, 294, 277), (294, 13, 277), (822, 824, 85), (822, 823, 824), (823, 102, 824), (581, 469, 37), (581, 822, 469), (822, 85, 469), (821, 306, 114), (821, 390, 306), (390, 18, 306), (819, 821, 114), (819, 820, 821), (820, 198, 821), (533, 498, 6), (533, 819, 498), (819, 114, 498), (818, 392, 200), (818, 391, 392), (391, 34, 392), (816, 818, 200), (816, 817, 818), (817, 199, 818), (390, 584, 18), (390, 816, 584), (816, 200, 584), (815, 258, 66), (815, 514, 258), (514, 2, 258), (813, 815, 66), (813, 814, 815), (814, 130, 815), (584, 450, 18), (584, 813, 450), (813, 66, 450), (812, 341, 149), (812, 393, 341), (393, 53, 341), (810, 812, 149), (810, 811, 812), (811, 201, 812), (291, 533, 6), (291, 810, 533), (810, 149, 533), (809, 395, 203), (809, 394, 395), (394, 52, 395), (807, 809, 203), (807, 808, 809), (808, 202, 809), (393, 587, 53), (393, 807, 587), (807, 203, 587), (806, 293, 101), (806, 292, 293), (292, 10, 293), (804, 806, 101), (804, 805, 806), (805, 100, 806), (587, 485, 53), (587, 804, 485), (804, 101, 485), (803, 318, 126), (803, 396, 318), (396, 30, 318), (801, 803, 126), (801, 802, 803), (802, 204, 803), (513, 510, 0), (513, 801, 510), (801, 126, 510), (800, 398, 206), (800, 397, 398), (397, 51, 398), (798, 800, 206), (798, 799, 800), (799, 205, 800), (396, 590, 30), (396, 798, 590), (798, 206, 590), (797, 270, 78), (797, 291, 270), (291, 6, 270), (795, 797, 78), (795, 796, 797), (796, 99, 797), (590, 462, 30), (590, 795, 462), (795, 78, 462), (794, 471, 87), (794, 399, 471), (399, 39, 471), (792, 794, 87), (792, 793, 794), (793, 207, 794), (530, 279, 15), (530, 792, 279), (792, 87, 279), (791, 401, 209), (791, 400, 401), (400, 35, 401), (789, 791, 209), (789, 790, 791), (790, 208, 791), (399, 593, 39), (399, 789, 593), (789, 209, 593), (788, 519, 135), (788, 515, 519), (515, 1, 519), (786, 788, 135), (786, 787, 788), (787, 131, 788), (593, 327, 39), (593, 786, 327), (786, 135, 327), (785, 338, 146), (785, 402, 338), (402, 50, 338), (783, 785, 146), (783, 784, 785), (784, 210, 785), (288, 530, 15), (288, 783, 530), (783, 146, 530), (782, 404, 212), (782, 403, 404), (403, 49, 404), (780, 782, 212), (780, 781, 782), (781, 211, 782), (402, 596, 50), (402, 780, 596), (780, 212, 596), (779, 290, 98), (779, 289, 290), (289, 11, 290), (777, 779, 98), (777, 778, 779), (778, 97, 779), (596, 482, 50), (596, 777, 482), (777, 98, 482), (776, 459, 75), (776, 405, 459), (405, 27, 459), (774, 776, 75), (774, 775, 776), (775, 213, 776), (514, 267, 2), (514, 774, 267), (774, 75, 267), (773, 407, 215), (773, 406, 407), (406, 48, 407), (771, 773, 215), (771, 772, 773), (772, 214, 773), (405, 599, 27), (405, 771, 599), (771, 215, 599), (770, 507, 123), (770, 288, 507), (288, 15, 507), (768, 770, 123), (768, 769, 770), (769, 96, 770), (599, 315, 27), (599, 768, 315), (768, 123, 315), (767, 307, 115), (767, 408, 307), (408, 19, 307), (765, 767, 115), (765, 766, 767), (766, 216, 767), (527, 499, 7), (527, 765, 499), (765, 115, 499), (764, 410, 218), (764, 409, 410), (409, 38, 410), (762, 764, 218), (762, 763, 764), (763, 217, 764), (408, 602, 19), (408, 762, 602), (762, 218, 602), (761, 259, 67), (761, 518, 259), (518, 3, 259), (759, 761, 67), (759, 760, 761), (760, 134, 761), (602, 451, 19), (602, 759, 451), (759, 67, 451), (758, 335, 143), (758, 411, 335), (411, 47, 335), (756, 758, 143), (756, 757, 758), (757, 219, 758), (285, 527, 7), (285, 756, 527), (756, 143, 527), (755, 413, 221), (755, 412, 413), (412, 46, 413), (753, 755, 221), (753, 754, 755), (754, 220, 755), (411, 605, 47), (411, 753, 605), (753, 221, 605), (752, 287, 95), (752, 286, 287), (286, 14, 287), (750, 752, 95), (750, 751, 752), (751, 94, 752), (605, 479, 47), (605, 750, 479), (750, 95, 479), (749, 319, 127), (749, 414, 319), (414, 31, 319), (747, 749, 127), (747, 748, 749), (748, 222, 749), (515, 511, 1), (515, 747, 511), (747, 127, 511), (746, 416, 224), (746, 415, 416), (415, 45, 416), (744, 746, 224), (744, 745, 746), (745, 223, 746), (414, 608, 31), (414, 744, 608), (744, 224, 608), (743, 271, 79), (743, 285, 271), (285, 7, 271), (741, 743, 79), (741, 742, 743), (742, 93, 743), (608, 463, 31), (608, 741, 463), (741, 79, 463), (740, 469, 85), (740, 417, 469), (417, 37, 469), (738, 740, 85), (738, 739, 740), (739, 225, 740), (524, 277, 13), (524, 738, 277), (738, 85, 277), (737, 419, 227), (737, 418, 419), (418, 33, 419), (735, 737, 227), (735, 736, 737), (736, 226, 737), (417, 611, 37), (417, 735, 611), (735, 227, 611), (734, 517, 133), (734, 513, 517), (513, 0, 517), (732, 734, 133), (732, 733, 734), (733, 129, 734), (611, 325, 37), (611, 732, 325), (732, 133, 325), (731, 332, 140), (731, 420, 332), (420, 44, 332), (729, 731, 140), (729, 730, 731), (730, 228, 731), (282, 524, 13), (282, 729, 524), (729, 140, 524), (728, 422, 230), (728, 421, 422), (421, 43, 422), (726, 728, 230), (726, 727, 728), (727, 229, 728), (420, 614, 44), (420, 726, 614), (726, 230, 614), (725, 284, 92), (725, 283, 284), (283, 9, 284), (723, 725, 92), (723, 724, 725), (724, 91, 725), (614, 476, 44), (614, 723, 476), (723, 92, 476), (722, 457, 73), (722, 423, 457), (423, 25, 457), (720, 722, 73), (720, 721, 722), (721, 231, 722), (518, 265, 3), (518, 720, 265), (720, 73, 265), (719, 425, 233), (719, 424, 425), (424, 42, 425), (717, 719, 233), (717, 718, 719), (718, 232, 719), (423, 617, 25), (423, 717, 617), (717, 233, 617), (716, 505, 121), (716, 282, 505), (282, 13, 505), (714, 716, 121), (714, 715, 716), (715, 90, 716), (617, 313, 25), (617, 714, 313), (714, 121, 313), (713, 331, 139), (713, 426, 331), (426, 43, 331), (711, 713, 139), (711, 712, 713), (712, 234, 713), (506, 523, 14), (506, 711, 523), (711, 139, 523), (710, 428, 236), (710, 427, 428), (427, 21, 428), (708, 710, 236), (708, 709, 710), (709, 235, 710), (426, 620, 43), (426, 708, 620), (708, 236, 620), (707, 283, 91), (707, 501, 283), (501, 9, 283), (705, 707, 91), (705, 706, 707), (706, 117, 707), (620, 475, 43), (620, 705, 475), (705, 91, 475), (704, 334, 142), (704, 429, 334), (429, 46, 334), (702, 704, 142), (702, 703, 704), (703, 237, 704), (503, 526, 11), (503, 702, 526), (702, 142, 526), (701, 431, 239), (701, 430, 431), (430, 26, 431), (699, 701, 239), (699, 700, 701), (700, 238, 701), (429, 623, 46), (429, 699, 623), (699, 239, 623), (698, 286, 94), (698, 506, 286), (506, 14, 286), (696, 698, 94), (696, 697, 698), (697, 122, 698), (623, 478, 46), (623, 696, 478), (696, 94, 478), (695, 337, 145), (695, 432, 337), (432, 49, 337), (693, 695, 145), (693, 694, 695), (694, 240, 695), (502, 529, 10), (502, 693, 529), (693, 145, 529), (692, 434, 242), (692, 433, 434), (433, 23, 434), (690, 692, 242), (690, 691, 692), (691, 241, 692), (432, 626, 49), (432, 690, 626), (690, 242, 626), (689, 289, 97), (689, 503, 289), (503, 11, 289), (687, 689, 97), (687, 688, 689), (688, 119, 689), (626, 481, 49), (626, 687, 481), (687, 97, 481), (686, 340, 148), (686, 435, 340), (435, 52, 340), (684, 686, 148), (684, 685, 686), (685, 243, 686), (501, 532, 9), (501, 684, 532), (684, 148, 532), (683, 437, 245), (683, 436, 437), (436, 22, 437), (681, 683, 245), (681, 682, 683), (682, 244, 683), (435, 629, 52), (435, 681, 629), (681, 245, 629), (680, 292, 100), (680, 502, 292), (502, 10, 292), (678, 680, 100), (678, 679, 680), (679, 118, 680), (629, 484, 52), (629, 678, 484), (678, 100, 484), (677, 343, 151), (677, 438, 343), (438, 55, 343), (675, 677, 151), (675, 676, 677), (676, 246, 677), (508, 535, 16), (508, 675, 535), (675, 151, 535), (674, 440, 248), (674, 439, 440), (439, 24, 440), (672, 674, 248), (672, 673, 674), (673, 247, 674), (438, 632, 55), (438, 672, 632), (672, 248, 632), (671, 295, 103), (671, 504, 295), (504, 12, 295), (669, 671, 103), (669, 670, 671), (670, 120, 671), (632, 487, 55), (632, 669, 487), (669, 103, 487), (668, 346, 154), (668, 441, 346), (441, 58, 346), (666, 668, 154), (666, 667, 668), (667, 249, 668), (504, 538, 12), (504, 666, 538), (666, 154, 538), (665, 443, 251), (665, 442, 443), (442, 29, 443), (663, 665, 251), (663, 664, 665), (664, 250, 665), (441, 635, 58), (441, 663, 635), (663, 251, 635), (662, 298, 106), (662, 509, 298), (509, 17, 298), (660, 662, 106), (660, 661, 662), (661, 125, 662), (635, 490, 58), (635, 660, 490), (660, 106, 490), (659, 349, 157), (659, 444, 349), (444, 61, 349), (657, 659, 157), (657, 658, 659), (658, 252, 659), (509, 541, 17), (509, 657, 541), (657, 157, 541), (656, 446, 254), (656, 445, 446), (445, 20, 446), (654, 656, 254), (654, 655, 656), (655, 253, 656), (444, 638, 61), (444, 654, 638), (654, 254, 638), (653, 301, 109), (653, 500, 301), (500, 8, 301), (651, 653, 109), (651, 652, 653), (652, 116, 653), (638, 493, 61), (638, 651, 493), (651, 109, 493), (650, 352, 160), (650, 447, 352), (447, 64, 352), (648, 650, 160), (648, 649, 650), (649, 255, 650), (500, 544, 8), (500, 648, 544), (648, 160, 544), (647, 449, 257), (647, 448, 449), (448, 28, 449), (645, 647, 257), (645, 646, 647), (646, 256, 647), (447, 641, 64), (447, 645, 641), (645, 257, 641), (644, 304, 112), (644, 508, 304), (508, 16, 304), (642, 644, 112), (642, 643, 644), (643, 124, 644), (641, 496, 64), (641, 642, 496), (642, 112, 496), (449, 643, 257), (449, 316, 643), (316, 124, 643), (639, 646, 255), (639, 640, 646), (640, 256, 646), (308, 649, 116), (308, 639, 649), (639, 255, 649), (446, 652, 254), (446, 308, 652), (308, 116, 652), (636, 655, 252), (636, 637, 655), (637, 253, 655), (317, 658, 125), (317, 636, 658), (636, 252, 658), (443, 661, 251), (443, 317, 661), (317, 125, 661), (633, 664, 249), (633, 634, 664), (634, 250, 664), (312, 667, 120), (312, 633, 667), (633, 249, 667), (440, 670, 248), (440, 312, 670), (312, 120, 670), (630, 673, 246), (630, 631, 673), (631, 247, 673), (316, 676, 124), (316, 630, 676), (630, 246, 676), (437, 679, 245), (437, 310, 679), (310, 118, 679), (627, 682, 243), (627, 628, 682), (628, 244, 682), (309, 685, 117), (309, 627, 685), (627, 243, 685), (434, 688, 242), (434, 311, 688), (311, 119, 688), (624, 691, 240), (624, 625, 691), (625, 241, 691), (310, 694, 118), (310, 624, 694), (624, 240, 694), (431, 697, 239), (431, 314, 697), (314, 122, 697), (621, 700, 237), (621, 622, 700), (622, 238, 700), (311, 703, 119), (311, 621, 703), (621, 237, 703), (428, 706, 236), (428, 309, 706), (309, 117, 706), (618, 709, 234), (618, 619, 709), (619, 235, 709), (314, 712, 122), (314, 618, 712), (618, 234, 712), (425, 715, 233), (425, 474, 715), (474, 90, 715), (615, 718, 231), (615, 616, 718), (616, 232, 718), (326, 721, 134), (326, 615, 721), (615, 231, 721), (422, 724, 230), (422, 475, 724), (475, 91, 724), (612, 727, 228), (612, 613, 727), (613, 229, 727), (474, 730, 90), (474, 612, 730), (612, 228, 730), (419, 733, 227), (419, 321, 733), (321, 129, 733), (609, 736, 225), (609, 610, 736), (610, 226, 736), (332, 739, 140), (332, 609, 739), (609, 225, 739), (416, 742, 224), (416, 477, 742), (477, 93, 742), (606, 745, 222), (606, 607, 745), (607, 223, 745), (323, 748, 131), (323, 606, 748), (606, 222, 748), (413, 751, 221), (413, 478, 751), (478, 94, 751), (603, 754, 219), (603, 604, 754), (604, 220, 754), (477, 757, 93), (477, 603, 757), (603, 219, 757), (410, 760, 218), (410, 326, 760), (326, 134, 760), (600, 763, 216), (600, 601, 763), (601, 217, 763), (335, 766, 143), (335, 600, 766), (600, 216, 766), (407, 769, 215), (407, 480, 769), (480, 96, 769), (597, 772, 213), (597, 598, 772), (598, 214, 772), (322, 775, 130), (322, 597, 775), (597, 213, 775), (404, 778, 212), (404, 481, 778), (481, 97, 778), (594, 781, 210), (594, 595, 781), (595, 211, 781), (480, 784, 96), (480, 594, 784), (594, 210, 784), (401, 787, 209), (401, 323, 787), (323, 131, 787), (591, 790, 207), (591, 592, 790), (592, 208, 790), (338, 793, 146), (338, 591, 793), (591, 207, 793), (398, 796, 206), (398, 483, 796), (483, 99, 796), (588, 799, 204), (588, 589, 799), (589, 205, 799), (321, 802, 129), (321, 588, 802), (588, 204, 802), (395, 805, 203), (395, 484, 805), (484, 100, 805), (585, 808, 201), (585, 586, 808), (586, 202, 808), (483, 811, 99), (483, 585, 811), (585, 201, 811), (392, 814, 200), (392, 322, 814), (322, 130, 814), (582, 817, 198), (582, 583, 817), (583, 199, 817), (341, 820, 149), (341, 582, 820), (582, 198, 820), (389, 823, 197), (389, 486, 823), (486, 102, 823), (579, 826, 195), (579, 580, 826), (580, 196, 826), (328, 829, 136), (328, 579, 829), (579, 195, 829), (386, 832, 194), (386, 487, 832), (487, 103, 832), (576, 835, 192), (576, 577, 835), (577, 193, 835), (486, 838, 102), (486, 576, 838), (576, 192, 838), (383, 841, 191), (383, 324, 841), (324, 132, 841), (573, 844, 189), (573, 574, 844), (574, 190, 844), (344, 847, 152), (344, 573, 847), (573, 189, 847), (380, 850, 188), (380, 489, 850), (489, 105, 850), (570, 853, 186), (570, 571, 853), (571, 187, 853), (324, 856, 132), (324, 570, 856), (570, 186, 856), (377, 859, 185), (377, 490, 859), (490, 106, 859), (567, 862, 183), (567, 568, 862), (568, 184, 862), (489, 865, 105), (489, 567, 865), (567, 183, 865), (374, 868, 182), (374, 329, 868), (329, 137, 868), (564, 871, 180), (564, 565, 871), (565, 181, 871), (347, 874, 155), (347, 564, 874), (564, 180, 874), (371, 877, 179), (371, 492, 877), (492, 108, 877), (561, 880, 177), (561, 562, 880), (562, 178, 880), (329, 883, 137), (329, 561, 883), (561, 177, 883), (368, 886, 176), (368, 493, 886), (493, 109, 886), (558, 889, 174), (558, 559, 889), (559, 175, 889), (492, 892, 108), (492, 558, 892), (558, 174, 892), (365, 895, 173), (365, 320, 895), (320, 128, 895), (555, 898, 171), (555, 556, 898), (556, 172, 898), (350, 901, 158), (350, 555, 901), (555, 171, 901), (362, 904, 170), (362, 495, 904), (495, 111, 904), (552, 907, 168), (552, 553, 907), (553, 169, 907), (320, 910, 128), (320, 552, 910), (552, 168, 910), (359, 913, 167), (359, 496, 913), (496, 112, 913), (549, 916, 165), (549, 550, 916), (550, 166, 916), (495, 919, 111), (495, 549, 919), (549, 165, 919), (356, 922, 164), (356, 328, 922), (328, 136, 922), (546, 925, 162), (546, 547, 925), (547, 163, 925), (353, 928, 161), (353, 546, 928), (546, 162, 928), (305, 931, 113), (305, 280, 931), (280, 88, 931), (543, 934, 159), (543, 544, 934), (544, 160, 934), (272, 937, 80), (272, 543, 937), (543, 159, 937), (302, 940, 110), (302, 272, 940), (272, 80, 940), (540, 943, 156), (540, 541, 943), (541, 157, 943), (281, 946, 89), (281, 540, 946), (540, 156, 946), (299, 949, 107), (299, 281, 949), (281, 89, 949), (537, 952, 153), (537, 538, 952), (538, 154, 952), (276, 955, 84), (276, 537, 955), (537, 153, 955), (296, 958, 104), (296, 276, 958), (276, 84, 958), (534, 961, 150), (534, 535, 961), (535, 151, 961), (280, 964, 88), (280, 534, 964), (534, 150, 964), (293, 967, 101), (293, 274, 967), (274, 82, 967), (531, 970, 147), (531, 532, 970), (532, 148, 970), (273, 973, 81), (273, 531, 973), (531, 147, 973), (290, 976, 98), (290, 275, 976), (275, 83, 976), (528, 979, 144), (528, 529, 979), (529, 145, 979), (274, 982, 82), (274, 528, 982), (528, 144, 982), (287, 985, 95), (287, 278, 985), (278, 86, 985), (525, 988, 141), (525, 526, 988), (526, 142, 988), (275, 991, 83), (275, 525, 991), (525, 141, 991), (284, 994, 92), (284, 273, 994), (273, 81, 994), (522, 997, 138), (522, 523, 997), (523, 139, 997), (278, 1000, 86), (278, 522, 1000), (522, 138, 1000), (266, 1003, 74), (266, 261, 1003), (261, 69, 1003), (263, 1006, 71), (263, 266, 1006), (266, 74, 1006), (262, 1009, 70), (262, 263, 1009), (263, 71, 1009), (261, 1012, 69), (261, 262, 1012), (262, 70, 1012), (268, 1015, 76), (268, 264, 1015), (264, 72, 1015), (264, 1018, 72), (264, 269, 1018), (269, 77, 1018), (269, 1021, 77), (269, 260, 1021), (260, 68, 1021), (260, 1024, 68), (260, 268, 1024), (268, 76, 1024)])
me_solid.polygons.foreach_set('use_smooth', [True] * 2048)
me_solid.materials.append(mat_base_color)
me_solid.use_remesh_fix_poles = True
me_solid.use_remesh_preserve_attributes = False
me_solid.update()

# ---- objects
ob_d8 = bpy.data.objects.new('d8', me_solid)

# ---- transforms, parenting, visibility, modifiers, constraints
ob_d8.location = (0.0, 0.0, 1.0)

# ---- collection membership
col_collection.objects.link(ob_d8)

# ---- scene / render settings (as saved in the file)
scene.frame_start = 1; scene.frame_end = 250; scene.frame_set(1)
scene.render.engine = 'BLENDER_EEVEE_NEXT'
scene.cycles.sampling_pattern = 'TABULATED_SOBOL'
scene.cycles.use_light_tree = False
scene.eevee.use_gtao = True
scene.eevee.use_raytracing = True
scene.view_settings.view_transform = 'Filmic'
bpy.context.view_layer.update()

# ---- added for rendering (the .blend has no active camera and no usable light): camera, sun
cam_auto = bpy.data.cameras.new('AutoCamera')
cam_auto.lens = 50.0
cam_auto.sensor_width = 36.0
cam_auto.clip_end = 1000.0
ob_auto_camera = bpy.data.objects.new('AutoCamera', cam_auto)
scene.collection.objects.link(ob_auto_camera)
ob_auto_camera.location = (3.20507, -3.84609, 3.56406)
ob_auto_camera.rotation_euler = (1.09748, -7.21219e-08, 0.694738)
scene.camera = ob_auto_camera
light_auto_sun = bpy.data.lights.new('AutoSun', 'SUN')
light_auto_sun.energy = 3.0
light_auto_sun.angle = 0.0523599
ob_auto_sun = bpy.data.objects.new('AutoSun', light_auto_sun)
scene.collection.objects.link(ob_auto_sun)
ob_auto_sun.rotation_euler = (0.872665, 0.174533, 0.523599)
bpy.context.view_layer.update()

